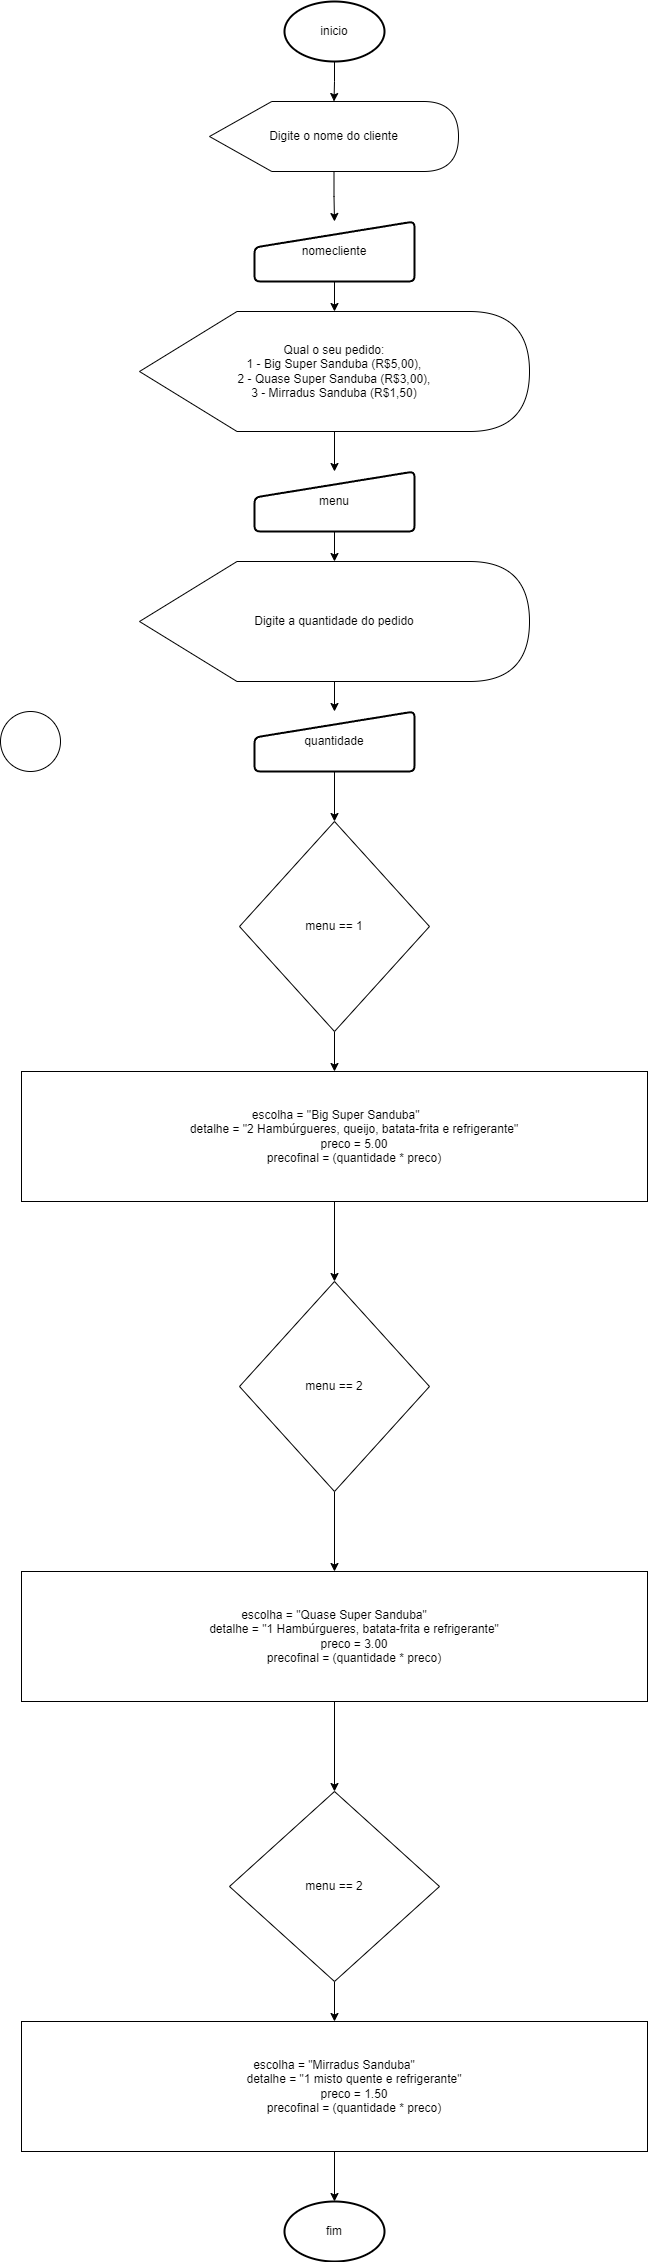

The diagram above was exported from draw.io. Its source (the exported page's mxGraphModel, read from the mxfile embedded in the PNG):
<mxGraphModel dx="3585" dy="1950" grid="1" gridSize="10" guides="1" tooltips="1" connect="1" arrows="1" fold="1" page="1" pageScale="1" pageWidth="827" pageHeight="1169" math="0" shadow="0">
  <root>
    <mxCell id="0" />
    <mxCell id="1" parent="0" />
    <mxCell id="TzMsH-_PJ62neyWaMfxL-23" value="" style="edgeStyle=orthogonalEdgeStyle;rounded=0;orthogonalLoop=1;jettySize=auto;html=1;" edge="1" parent="1" source="TzMsH-_PJ62neyWaMfxL-1" target="TzMsH-_PJ62neyWaMfxL-22">
      <mxGeometry relative="1" as="geometry" />
    </mxCell>
    <mxCell id="TzMsH-_PJ62neyWaMfxL-1" value="&amp;nbsp;escolha = &quot;Big Super Sanduba&quot;&lt;br&gt;&amp;nbsp; &amp;nbsp; &amp;nbsp; &amp;nbsp; &amp;nbsp; &amp;nbsp; detalhe = &quot;2 Hambúrgueres, queijo, batata-frita e refrigerante&quot;&lt;br&gt;&amp;nbsp; &amp;nbsp; &amp;nbsp; &amp;nbsp; &amp;nbsp; &amp;nbsp; preco = 5.00&lt;br&gt;&amp;nbsp; &amp;nbsp; &amp;nbsp; &amp;nbsp; &amp;nbsp; &amp;nbsp; precofinal = (quantidade * preco)" style="rounded=0;whiteSpace=wrap;html=1;" vertex="1" parent="1">
      <mxGeometry x="101" y="1100" width="626" height="130" as="geometry" />
    </mxCell>
    <mxCell id="TzMsH-_PJ62neyWaMfxL-20" value="" style="edgeStyle=orthogonalEdgeStyle;rounded=0;orthogonalLoop=1;jettySize=auto;html=1;" edge="1" parent="1" source="TzMsH-_PJ62neyWaMfxL-2" target="TzMsH-_PJ62neyWaMfxL-1">
      <mxGeometry relative="1" as="geometry" />
    </mxCell>
    <mxCell id="TzMsH-_PJ62neyWaMfxL-2" value="menu == 1" style="rhombus;whiteSpace=wrap;direction=south;html=1;" vertex="1" parent="1">
      <mxGeometry x="319" y="850" width="190" height="210" as="geometry" />
    </mxCell>
    <mxCell id="TzMsH-_PJ62neyWaMfxL-13" value="" style="edgeStyle=orthogonalEdgeStyle;rounded=0;orthogonalLoop=1;jettySize=auto;html=1;" edge="1" parent="1" source="TzMsH-_PJ62neyWaMfxL-3" target="TzMsH-_PJ62neyWaMfxL-12">
      <mxGeometry relative="1" as="geometry" />
    </mxCell>
    <mxCell id="TzMsH-_PJ62neyWaMfxL-3" value="nomecliente " style="strokeWidth=2;shape=manualInput;whiteSpace=wrap;rounded=1;size=26;arcSize=11;html=1;" vertex="1" parent="1">
      <mxGeometry x="334" y="250" width="160" height="60" as="geometry" />
    </mxCell>
    <mxCell id="TzMsH-_PJ62neyWaMfxL-4" value="" style="verticalLabelPosition=bottom;verticalAlign=top;shape=mxgraph.flowchart.on-page_reference;whiteSpace=wrap;html=1;" vertex="1" parent="1">
      <mxGeometry x="80" y="740" width="60" height="60" as="geometry" />
    </mxCell>
    <mxCell id="TzMsH-_PJ62neyWaMfxL-10" value="" style="edgeStyle=orthogonalEdgeStyle;rounded=0;orthogonalLoop=1;jettySize=auto;html=1;" edge="1" parent="1" source="TzMsH-_PJ62neyWaMfxL-5" target="TzMsH-_PJ62neyWaMfxL-7">
      <mxGeometry relative="1" as="geometry" />
    </mxCell>
    <mxCell id="TzMsH-_PJ62neyWaMfxL-5" value="inicio" style="strokeWidth=2;shape=mxgraph.flowchart.start_1;whiteSpace=wrap;html=1;" vertex="1" parent="1">
      <mxGeometry x="364" y="30" width="100" height="60" as="geometry" />
    </mxCell>
    <mxCell id="TzMsH-_PJ62neyWaMfxL-6" value="fim" style="strokeWidth=2;shape=mxgraph.flowchart.start_1;whiteSpace=wrap;html=1;" vertex="1" parent="1">
      <mxGeometry x="364" y="2230" width="100" height="60" as="geometry" />
    </mxCell>
    <mxCell id="TzMsH-_PJ62neyWaMfxL-11" value="" style="edgeStyle=orthogonalEdgeStyle;rounded=0;orthogonalLoop=1;jettySize=auto;html=1;" edge="1" parent="1" source="TzMsH-_PJ62neyWaMfxL-7" target="TzMsH-_PJ62neyWaMfxL-3">
      <mxGeometry relative="1" as="geometry" />
    </mxCell>
    <mxCell id="TzMsH-_PJ62neyWaMfxL-7" value="Digite o nome do cliente" style="shape=display;whiteSpace=wrap;html=1;" vertex="1" parent="1">
      <mxGeometry x="289" y="130" width="249" height="70" as="geometry" />
    </mxCell>
    <mxCell id="TzMsH-_PJ62neyWaMfxL-15" value="" style="edgeStyle=orthogonalEdgeStyle;rounded=0;orthogonalLoop=1;jettySize=auto;html=1;" edge="1" parent="1" source="TzMsH-_PJ62neyWaMfxL-12" target="TzMsH-_PJ62neyWaMfxL-14">
      <mxGeometry relative="1" as="geometry" />
    </mxCell>
    <mxCell id="TzMsH-_PJ62neyWaMfxL-12" value="Qual o seu pedido: &lt;br&gt;1 - Big Super Sanduba (R$5,00), &lt;br&gt;2 - Quase Super Sanduba (R$3,00), &lt;br&gt;3 - Mirradus Sanduba (R$1,50)" style="shape=display;whiteSpace=wrap;html=1;" vertex="1" parent="1">
      <mxGeometry x="219" y="340" width="390" height="120" as="geometry" />
    </mxCell>
    <mxCell id="TzMsH-_PJ62neyWaMfxL-17" value="" style="edgeStyle=orthogonalEdgeStyle;rounded=0;orthogonalLoop=1;jettySize=auto;html=1;" edge="1" parent="1" source="TzMsH-_PJ62neyWaMfxL-14" target="TzMsH-_PJ62neyWaMfxL-16">
      <mxGeometry relative="1" as="geometry" />
    </mxCell>
    <mxCell id="TzMsH-_PJ62neyWaMfxL-14" value="menu" style="strokeWidth=2;shape=manualInput;whiteSpace=wrap;rounded=1;size=26;arcSize=11;html=1;" vertex="1" parent="1">
      <mxGeometry x="334" y="500" width="160" height="60" as="geometry" />
    </mxCell>
    <mxCell id="TzMsH-_PJ62neyWaMfxL-19" value="" style="edgeStyle=orthogonalEdgeStyle;rounded=0;orthogonalLoop=1;jettySize=auto;html=1;" edge="1" parent="1" source="TzMsH-_PJ62neyWaMfxL-16" target="TzMsH-_PJ62neyWaMfxL-18">
      <mxGeometry relative="1" as="geometry" />
    </mxCell>
    <mxCell id="TzMsH-_PJ62neyWaMfxL-16" value="Digite a quantidade do pedido" style="shape=display;whiteSpace=wrap;html=1;" vertex="1" parent="1">
      <mxGeometry x="219" y="590" width="390" height="120" as="geometry" />
    </mxCell>
    <mxCell id="TzMsH-_PJ62neyWaMfxL-21" value="" style="edgeStyle=orthogonalEdgeStyle;rounded=0;orthogonalLoop=1;jettySize=auto;html=1;" edge="1" parent="1" source="TzMsH-_PJ62neyWaMfxL-18" target="TzMsH-_PJ62neyWaMfxL-2">
      <mxGeometry relative="1" as="geometry" />
    </mxCell>
    <mxCell id="TzMsH-_PJ62neyWaMfxL-18" value="quantidade" style="strokeWidth=2;shape=manualInput;whiteSpace=wrap;rounded=1;size=26;arcSize=11;direction=east;html=1;" vertex="1" parent="1">
      <mxGeometry x="334" y="740" width="160" height="60" as="geometry" />
    </mxCell>
    <mxCell id="TzMsH-_PJ62neyWaMfxL-25" value="" style="edgeStyle=orthogonalEdgeStyle;rounded=0;orthogonalLoop=1;jettySize=auto;html=1;" edge="1" parent="1" source="TzMsH-_PJ62neyWaMfxL-22" target="TzMsH-_PJ62neyWaMfxL-24">
      <mxGeometry relative="1" as="geometry" />
    </mxCell>
    <mxCell id="TzMsH-_PJ62neyWaMfxL-22" value="menu == 2" style="rhombus;whiteSpace=wrap;direction=south;html=1;" vertex="1" parent="1">
      <mxGeometry x="319" y="1310" width="190" height="210" as="geometry" />
    </mxCell>
    <mxCell id="TzMsH-_PJ62neyWaMfxL-27" value="" style="edgeStyle=orthogonalEdgeStyle;rounded=0;orthogonalLoop=1;jettySize=auto;html=1;" edge="1" parent="1" source="TzMsH-_PJ62neyWaMfxL-24" target="TzMsH-_PJ62neyWaMfxL-26">
      <mxGeometry relative="1" as="geometry" />
    </mxCell>
    <mxCell id="TzMsH-_PJ62neyWaMfxL-24" value="escolha = &quot;Quase Super Sanduba&quot;&lt;br&gt;&amp;nbsp; &amp;nbsp; &amp;nbsp; &amp;nbsp; &amp;nbsp; &amp;nbsp; detalhe = &quot;1 Hambúrgueres, batata-frita e refrigerante&quot;&lt;br&gt;&amp;nbsp; &amp;nbsp; &amp;nbsp; &amp;nbsp; &amp;nbsp; &amp;nbsp; preco = 3.00&lt;br&gt;&amp;nbsp; &amp;nbsp; &amp;nbsp; &amp;nbsp; &amp;nbsp; &amp;nbsp; precofinal = (quantidade * preco)" style="rounded=0;whiteSpace=wrap;html=1;" vertex="1" parent="1">
      <mxGeometry x="101" y="1600" width="626" height="130" as="geometry" />
    </mxCell>
    <mxCell id="TzMsH-_PJ62neyWaMfxL-29" value="" style="edgeStyle=orthogonalEdgeStyle;rounded=0;orthogonalLoop=1;jettySize=auto;html=1;" edge="1" parent="1" source="TzMsH-_PJ62neyWaMfxL-26" target="TzMsH-_PJ62neyWaMfxL-28">
      <mxGeometry relative="1" as="geometry" />
    </mxCell>
    <mxCell id="TzMsH-_PJ62neyWaMfxL-26" value="menu == 2" style="rhombus;whiteSpace=wrap;direction=west;html=1;" vertex="1" parent="1">
      <mxGeometry x="309" y="1820" width="210" height="190" as="geometry" />
    </mxCell>
    <mxCell id="TzMsH-_PJ62neyWaMfxL-30" value="" style="edgeStyle=orthogonalEdgeStyle;rounded=0;orthogonalLoop=1;jettySize=auto;html=1;" edge="1" parent="1" source="TzMsH-_PJ62neyWaMfxL-28" target="TzMsH-_PJ62neyWaMfxL-6">
      <mxGeometry relative="1" as="geometry" />
    </mxCell>
    <mxCell id="TzMsH-_PJ62neyWaMfxL-28" value="escolha = &quot;Mirradus Sanduba&quot;&lt;br&gt;&amp;nbsp; &amp;nbsp; &amp;nbsp; &amp;nbsp; &amp;nbsp; &amp;nbsp; detalhe = &quot;1 misto quente e refrigerante&quot;&lt;br&gt;&amp;nbsp; &amp;nbsp; &amp;nbsp; &amp;nbsp; &amp;nbsp; &amp;nbsp; preco = 1.50&lt;br&gt;&amp;nbsp; &amp;nbsp; &amp;nbsp; &amp;nbsp; &amp;nbsp; &amp;nbsp; precofinal = (quantidade * preco)" style="rounded=0;whiteSpace=wrap;html=1;" vertex="1" parent="1">
      <mxGeometry x="101" y="2050" width="626" height="130" as="geometry" />
    </mxCell>
  </root>
</mxGraphModel>